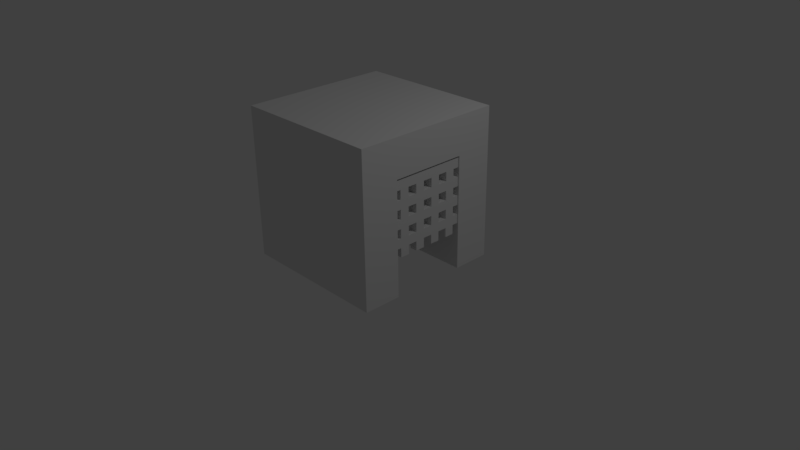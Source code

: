 # Source: Gate.blend  (saved by Blender 2.77.0; exported with 4.5.12 LTS)
import bpy
from mathutils import Matrix  # noqa: F401  (used for matrix-valued properties, if any)

bpy.ops.wm.read_factory_settings(use_empty=True)
scene = bpy.context.scene
scene.name = 'Scene'

# ---- collections
col_collection_1 = bpy.data.collections.new('Collection 1'); scene.collection.children.link(col_collection_1)

# ---- materials (node trees are filled in below, after node groups)
mat_material = bpy.data.materials.new('Material')
mat_material.alpha_threshold = 0.0
mat_material.use_transparent_shadow = False
mat_material.roughness = 0.5
mat_material.line_color = (0.0, 0.0, 0.0, 1.0)

# ---- material node trees

# ---- world
world_world = bpy.data.worlds.new('World'); scene.world = world_world
world_world.color = (0.05088, 0.05088, 0.05088)
world_world.use_sun_shadow = False
world_world.sun_shadow_jitter_overblur = 0.0
world_world.cycles.sampling_method = 'MANUAL'

# ---- cameras
cam_camera = bpy.data.cameras.new('Camera')
cam_camera.clip_end = 100.0
cam_camera.lens = 35.0
cam_camera.sensor_width = 32.0
cam_camera.sensor_height = 18.0
cam_camera.ortho_scale = 7.314
cam_camera.dof.focus_distance = 0.0
cam_camera.dof.aperture_fstop = 128.0

# ---- lights
light_lamp = bpy.data.lights.new('Lamp', 'POINT')
light_lamp.transmission_factor = 0.0
light_lamp.cutoff_distance = 30.0
light_lamp.energy = 100.0
light_lamp.shadow_buffer_clip_start = 1.001
light_lamp.shadow_soft_size = 0.1
light_lamp.shadow_maximum_resolution = 0.006
light_lamp.use_absolute_resolution = True

# ---- meshes
me_plane = bpy.data.meshes.new('Plane')
me_plane.from_pydata([(0.8838, -0.4341, 1.476), (0.8838, -0.4341, 0.4978), (0.8838, 0.5436, 1.476), (0.9838, -0.3119, 1.476), (0.8838, 0.05477, 1.476), (0.8838, -0.4341, 0.9867), (0.8838, 0.05477, 0.4978), (0.8838, 0.5436, 0.9867), (0.8838, 0.05477, 0.9867), (0.8838, -0.1897, 1.476), (0.8838, -0.4341, 0.7423), (0.8838, 0.2992, 0.4978), (0.8838, 0.5436, 1.231), (0.8838, 0.2992, 1.476), (0.8838, -0.4341, 1.231), (0.8838, -0.1897, 0.4978), (0.8838, 0.5436, 0.7423), (0.8838, 0.2992, 0.9867), (0.8838, -0.1897, 0.9867), (0.8838, 0.05477, 1.231), (0.8838, 0.05477, 0.7423), (0.8838, -0.1897, 0.7423), (0.8838, -0.1897, 1.231), (0.8838, 0.2992, 1.231), (0.8838, 0.2992, 0.7423), (0.8838, -0.3119, 1.476), (0.8838, -0.4341, 0.62), (0.8838, 0.4214, 0.4978), (0.8838, 0.5436, 1.353), (0.8838, 0.177, 1.476), (0.8838, -0.4341, 1.109), (0.8838, -0.06744, 0.4978), (0.8838, 0.5436, 0.8645), (0.8838, 0.4214, 0.9867), (0.8838, -0.06744, 0.9867), (0.8838, 0.05477, 1.353), (0.8838, 0.05477, 0.8645), (0.8838, -0.06744, 1.476), (0.8838, -0.4341, 0.8645), (0.8838, 0.177, 0.4978), (0.8838, 0.5436, 1.109), (0.8838, 0.4214, 1.476), (0.8838, -0.4341, 1.353), (0.8838, -0.3119, 0.4978), (0.8838, 0.5436, 0.62), (0.8838, 0.177, 0.9867), (0.8838, -0.3119, 0.9867), (0.8838, 0.05477, 1.109), (0.8838, 0.05477, 0.62), (0.8838, -0.06744, 0.7423), (0.8838, -0.3119, 0.7423), (0.8838, -0.1897, 0.8645), (0.8838, -0.1897, 0.62), (0.8838, -0.06744, 1.231), (0.8838, -0.3119, 1.231), (0.8838, -0.1897, 1.353), (0.8838, -0.1897, 1.109), (0.8838, 0.4214, 1.231), (0.8838, 0.177, 1.231), (0.8838, 0.2992, 1.353), (0.8838, 0.2992, 1.109), (0.8838, 0.4214, 0.7423), (0.8838, 0.177, 0.7423), (0.8838, 0.2992, 0.8645), (0.8838, 0.2992, 0.62), (0.8838, 0.177, 0.62), (0.8838, 0.177, 0.8645), (0.8838, 0.4214, 0.8645), (0.8838, 0.177, 1.109), (0.8838, 0.177, 1.353), (0.8838, 0.4214, 1.353), (0.8838, -0.3119, 1.109), (0.8838, -0.3119, 1.353), (0.8838, -0.06744, 1.353), (0.8838, -0.3119, 0.62), (0.8838, -0.3119, 0.8645), (0.8838, -0.06744, 0.8645), (0.8838, -0.06744, 0.62), (0.8838, -0.06744, 1.109), (0.8838, 0.4214, 1.109), (0.8838, 0.4214, 0.62), (0.9838, -0.4341, 1.476), (0.9838, -0.4341, 0.62), (0.9838, -0.4341, 0.4978), (0.9838, 0.5436, 1.353), (0.9838, 0.5436, 1.476), (0.9838, 0.177, 1.476), (0.9838, 0.05477, 1.476), (0.9838, -0.4341, 1.109), (0.9838, -0.4341, 0.9867), (0.9838, 0.5436, 0.8645), (0.9838, 0.5436, 0.9867), (0.9838, 0.4214, 0.9867), (0.9838, -0.06744, 0.9867), (0.9838, 0.05477, 0.9867), (0.9838, 0.05477, 1.353), (0.9838, 0.05477, 0.8645), (0.9838, -0.06744, 1.476), (0.9838, -0.1897, 1.476), (0.9838, -0.4341, 0.8645), (0.9838, -0.4341, 0.7423), (0.9838, 0.5436, 1.109), (0.9838, 0.5436, 1.231), (0.9838, 0.4214, 1.476), (0.9838, 0.2992, 1.476), (0.9838, -0.4341, 1.353), (0.9838, -0.4341, 1.231), (0.9838, 0.5436, 0.62), (0.9838, 0.5436, 0.7423), (0.9838, 0.177, 0.9867), (0.9838, 0.2992, 0.9867), (0.9838, -0.3119, 0.9867), (0.9838, -0.1897, 0.9867), (0.9838, 0.05477, 1.109), (0.9838, 0.05477, 1.231), (0.9838, 0.05477, 0.62), (0.9838, 0.05477, 0.7423), (0.9838, -0.06744, 0.7423), (0.9838, -0.3119, 0.7423), (0.9838, -0.1897, 0.7423), (0.9838, -0.1897, 0.8645), (0.9838, -0.1897, 0.62), (0.9838, -0.06744, 1.231), (0.9838, -0.3119, 1.231), (0.9838, -0.1897, 1.231), (0.9838, -0.1897, 1.353), (0.9838, -0.1897, 1.109), (0.9838, 0.4214, 1.231), (0.9838, 0.177, 1.231), (0.9838, 0.2992, 1.231), (0.9838, 0.2992, 1.353), (0.9838, 0.2992, 1.109), (0.9838, 0.4214, 0.7423), (0.9838, 0.177, 0.7423), (0.9838, 0.2992, 0.7423), (0.9838, 0.2992, 0.8645), (0.9838, 0.2992, 0.62), (0.9838, 0.2992, 0.4978), (0.9838, 0.4214, 0.4978), (0.9838, -0.1897, 0.4978), (0.9838, -0.06744, 0.4978), (0.9838, 0.05477, 0.4978), (0.9838, 0.177, 0.4978), (0.9838, -0.3119, 0.4978), (0.9838, 0.177, 0.62), (0.9838, 0.177, 0.8645), (0.9838, 0.4214, 0.8645), (0.9838, 0.177, 1.109), (0.9838, 0.177, 1.353), (0.9838, 0.4214, 1.353), (0.9838, -0.3119, 1.109), (0.9838, -0.3119, 1.353), (0.9838, -0.06744, 1.353), (0.9838, -0.3119, 0.62), (0.9838, -0.3119, 0.8645), (0.9838, -0.06744, 0.8645), (0.9838, -0.06744, 0.62), (0.9838, -0.06744, 1.109), (0.9838, 0.4214, 1.109), (0.9838, 0.4214, 0.62), (0.8838, -0.5541, 0.7423), (0.8838, -0.5541, 0.62), (0.8838, -0.5541, 1.231), (0.8838, -0.5541, 1.109), (0.8838, -0.5541, 0.9867), (0.8838, -0.5541, 0.8645), (0.8838, -0.5541, 1.476), (0.8838, -0.5541, 1.353), (0.9838, -0.5541, 0.7423), (0.9838, -0.5541, 0.62), (0.9838, -0.5541, 1.231), (0.9838, -0.5541, 1.109), (0.9838, -0.5541, 0.9867), (0.9838, -0.5541, 0.8645), (0.9838, -0.5541, 1.476), (0.9838, -0.5541, 1.353), (-0.9162, -0.4341, 1.476), (-0.9162, -0.4341, 0.4978), (-0.9162, 0.5436, 1.476), (-0.8162, -0.3119, 1.476), (-0.9162, 0.05477, 1.476), (-0.9162, -0.4341, 0.9867), (-0.9162, 0.05477, 0.4978), (-0.9162, 0.5436, 0.9867), (-0.9162, 0.05477, 0.9867), (-0.9162, -0.1897, 1.476), (-0.9162, -0.4341, 0.7423), (-0.9162, 0.2992, 0.4978), (-0.9162, 0.5436, 1.231), (-0.9162, 0.2992, 1.476), (-0.9162, -0.4341, 1.231), (-0.9162, -0.1897, 0.4978), (-0.9162, 0.5436, 0.7423), (-0.9162, 0.2992, 0.9867), (-0.9162, -0.1897, 0.9867), (-0.9162, 0.05477, 1.231), (-0.9162, 0.05477, 0.7423), (-0.9162, -0.1897, 0.7423), (-0.9162, -0.1897, 1.231), (-0.9162, 0.2992, 1.231), (-0.9162, 0.2992, 0.7423), (-0.9162, -0.3119, 1.476), (-0.9162, -0.4341, 0.62), (-0.9162, 0.4214, 0.4978), (-0.9162, 0.5436, 1.353), (-0.9162, 0.177, 1.476), (-0.9162, -0.4341, 1.109), (-0.9162, -0.06744, 0.4978), (-0.9162, 0.5436, 0.8645), (-0.9162, 0.4214, 0.9867), (-0.9162, -0.06744, 0.9867), (-0.9162, 0.05477, 1.353), (-0.9162, 0.05477, 0.8645), (-0.9162, -0.06744, 1.476), (-0.9162, -0.4341, 0.8645), (-0.9162, 0.177, 0.4978), (-0.9162, 0.5436, 1.109), (-0.9162, 0.4214, 1.476), (-0.9162, -0.4341, 1.353), (-0.9162, -0.3119, 0.4978), (-0.9162, 0.5436, 0.62), (-0.9162, 0.177, 0.9867), (-0.9162, -0.3119, 0.9867), (-0.9162, 0.05477, 1.109), (-0.9162, 0.05477, 0.62), (-0.9162, -0.06744, 0.7423), (-0.9162, -0.3119, 0.7423), (-0.9162, -0.1897, 0.8645), (-0.9162, -0.1897, 0.62), (-0.9162, -0.06744, 1.231), (-0.9162, -0.3119, 1.231), (-0.9162, -0.1897, 1.353), (-0.9162, -0.1897, 1.109), (-0.9162, 0.4214, 1.231), (-0.9162, 0.177, 1.231), (-0.9162, 0.2992, 1.353), (-0.9162, 0.2992, 1.109), (-0.9162, 0.4214, 0.7423), (-0.9162, 0.177, 0.7423), (-0.9162, 0.2992, 0.8645), (-0.9162, 0.2992, 0.62), (-0.9162, 0.177, 0.62), (-0.9162, 0.177, 0.8645), (-0.9162, 0.4214, 0.8645), (-0.9162, 0.177, 1.109), (-0.9162, 0.177, 1.353), (-0.9162, 0.4214, 1.353), (-0.9162, -0.3119, 1.109), (-0.9162, -0.3119, 1.353), (-0.9162, -0.06744, 1.353), (-0.9162, -0.3119, 0.62), (-0.9162, -0.3119, 0.8645), (-0.9162, -0.06744, 0.8645), (-0.9162, -0.06744, 0.62), (-0.9162, -0.06744, 1.109), (-0.9162, 0.4214, 1.109), (-0.9162, 0.4214, 0.62), (-0.8162, -0.4341, 1.476), (-0.8162, -0.4341, 0.62), (-0.8162, -0.4341, 0.4978), (-0.8162, 0.5436, 1.353), (-0.8162, 0.5436, 1.476), (-0.8162, 0.177, 1.476), (-0.8162, 0.05477, 1.476), (-0.8162, -0.4341, 1.109), (-0.8162, -0.4341, 0.9867), (-0.8162, 0.5436, 0.8645), (-0.8162, 0.5436, 0.9867), (-0.8162, 0.4214, 0.9867), (-0.8162, -0.06744, 0.9867), (-0.8162, 0.05477, 0.9867), (-0.8162, 0.05477, 1.353), (-0.8162, 0.05477, 0.8645), (-0.8162, -0.06744, 1.476), (-0.8162, -0.1897, 1.476), (-0.8162, -0.4341, 0.8645), (-0.8162, -0.4341, 0.7423), (-0.8162, 0.5436, 1.109), (-0.8162, 0.5436, 1.231), (-0.8162, 0.4214, 1.476), (-0.8162, 0.2992, 1.476), (-0.8162, -0.4341, 1.353), (-0.8162, -0.4341, 1.231), (-0.8162, 0.5436, 0.62), (-0.8162, 0.5436, 0.7423), (-0.8162, 0.177, 0.9867), (-0.8162, 0.2992, 0.9867), (-0.8162, -0.3119, 0.9867), (-0.8162, -0.1897, 0.9867), (-0.8162, 0.05477, 1.109), (-0.8162, 0.05477, 1.231), (-0.8162, 0.05477, 0.62), (-0.8162, 0.05477, 0.7423), (-0.8162, -0.06744, 0.7423), (-0.8162, -0.3119, 0.7423), (-0.8162, -0.1897, 0.7423), (-0.8162, -0.1897, 0.8645), (-0.8162, -0.1897, 0.62), (-0.8162, -0.06744, 1.231), (-0.8162, -0.3119, 1.231), (-0.8162, -0.1897, 1.231), (-0.8162, -0.1897, 1.353), (-0.8162, -0.1897, 1.109), (-0.8162, 0.4214, 1.231), (-0.8162, 0.177, 1.231), (-0.8162, 0.2992, 1.231), (-0.8162, 0.2992, 1.353), (-0.8162, 0.2992, 1.109), (-0.8162, 0.4214, 0.7423), (-0.8162, 0.177, 0.7423), (-0.8162, 0.2992, 0.7423), (-0.8162, 0.2992, 0.8645), (-0.8162, 0.2992, 0.62), (-0.8162, 0.2992, 0.4978), (-0.8162, 0.4214, 0.4978), (-0.8162, -0.1897, 0.4978), (-0.8162, -0.06744, 0.4978), (-0.8162, 0.05477, 0.4978), (-0.8162, 0.177, 0.4978), (-0.8162, -0.3119, 0.4978), (-0.8162, 0.177, 0.62), (-0.8162, 0.177, 0.8645), (-0.8162, 0.4214, 0.8645), (-0.8162, 0.177, 1.109), (-0.8162, 0.177, 1.353), (-0.8162, 0.4214, 1.353), (-0.8162, -0.3119, 1.109), (-0.8162, -0.3119, 1.353), (-0.8162, -0.06744, 1.353), (-0.8162, -0.3119, 0.62), (-0.8162, -0.3119, 0.8645), (-0.8162, -0.06744, 0.8645), (-0.8162, -0.06744, 0.62), (-0.8162, -0.06744, 1.109), (-0.8162, 0.4214, 1.109), (-0.8162, 0.4214, 0.62), (-0.9162, -0.5541, 0.7423), (-0.9162, -0.5541, 0.62), (-0.9162, -0.5541, 1.231), (-0.9162, -0.5541, 1.109), (-0.9162, -0.5541, 0.9867), (-0.9162, -0.5541, 0.8645), (-0.9162, -0.5541, 1.476), (-0.9162, -0.5541, 1.353), (-0.8162, -0.5541, 0.7423), (-0.8162, -0.5541, 0.62), (-0.8162, -0.5541, 1.231), (-0.8162, -0.5541, 1.109), (-0.8162, -0.5541, 0.9867), (-0.8162, -0.5541, 0.8645), (-0.8162, -0.5541, 1.476), (-0.8162, -0.5541, 1.353)], [], [(103, 149, 84, 85), (95, 114, 128, 148), (87, 95, 148, 86), (86, 148, 130, 104), (113, 94, 109, 147), (114, 113, 147, 128), (128, 147, 131, 129), (135, 134, 132, 146), (110, 135, 146, 92), (92, 146, 90, 91), (96, 116, 133, 145), (94, 96, 145, 109), (109, 145, 135, 110), (115, 141, 142, 144), (116, 115, 144, 133), (133, 144, 136, 134), (62, 24, 64, 65), (20, 62, 65, 48), (48, 65, 39, 6), (45, 17, 63, 66), (8, 45, 66, 36), (36, 66, 62, 20), (33, 7, 32, 67), (17, 33, 67, 63), (63, 67, 61, 24), (58, 23, 60, 68), (19, 58, 68, 47), (47, 68, 45, 8), (29, 13, 59, 69), (4, 29, 69, 35), (35, 69, 58, 19), (41, 2, 28, 70), (13, 41, 70, 59), (59, 70, 57, 23), (54, 22, 56, 71), (14, 54, 71, 30), (30, 71, 46, 5), (25, 9, 55, 72), (0, 25, 72, 42), (42, 72, 54, 14), (37, 4, 35, 73), (9, 37, 73, 55), (55, 73, 53, 22), (50, 21, 52, 74), (10, 50, 74, 26), (26, 74, 43, 1), (46, 18, 51, 75), (5, 46, 75, 38), (38, 75, 50, 10), (34, 8, 36, 76), (18, 34, 76, 51), (51, 76, 49, 21), (49, 20, 48, 77), (21, 49, 77, 52), (52, 77, 31, 15), (53, 19, 47, 78), (22, 53, 78, 56), (56, 78, 34, 18), (57, 12, 40, 79), (23, 57, 79, 60), (60, 79, 33, 17), (61, 16, 44, 80), (24, 61, 80, 64), (64, 80, 27, 11), (104, 130, 149, 103), (130, 129, 127, 149), (123, 150, 126, 124), (106, 88, 150, 123), (88, 89, 111, 150), (3, 151, 125, 98), (81, 105, 151, 3), (105, 106, 123, 151), (97, 152, 95, 87), (98, 125, 152, 97), (125, 124, 122, 152), (118, 153, 121, 119), (100, 82, 153, 118), (82, 83, 143, 153), (111, 154, 120, 112), (89, 99, 154, 111), (99, 100, 118, 154), (93, 155, 96, 94), (112, 120, 155, 93), (120, 119, 117, 155), (117, 156, 115, 116), (119, 121, 156, 117), (121, 139, 140, 156), (122, 157, 113, 114), (124, 126, 157, 122), (126, 112, 93, 157), (127, 158, 101, 102), (129, 131, 158, 127), (131, 110, 92, 158), (132, 159, 107, 108), (134, 136, 159, 132), (136, 137, 138, 159), (15, 31, 140, 139), (17, 45, 109, 110), (58, 69, 148, 128), (18, 46, 111, 112), (70, 28, 84, 149), (59, 23, 129, 130), (49, 76, 155, 117), (60, 17, 110, 131), (77, 48, 115, 156), (35, 19, 114, 95), (20, 49, 117, 116), (57, 70, 149, 127), (36, 20, 116, 96), (21, 50, 118, 119), (71, 56, 126, 150), (63, 24, 134, 135), (4, 37, 97, 87), (31, 77, 156, 140), (25, 0, 81, 3), (64, 11, 137, 136), (5, 38, 165, 164), (78, 47, 113, 157), (26, 1, 83, 82), (65, 64, 136, 144), (6, 39, 142, 141), (19, 53, 122, 114), (46, 71, 150, 111), (22, 54, 123, 124), (28, 2, 85, 84), (72, 55, 125, 151), (2, 41, 103, 85), (34, 78, 157, 93), (29, 4, 87, 86), (39, 65, 144, 142), (105, 81, 174, 175), (79, 40, 101, 158), (30, 5, 89, 88), (66, 63, 135, 145), (1, 43, 143, 83), (12, 57, 127, 102), (54, 72, 151, 123), (23, 58, 128, 129), (32, 7, 91, 90), (73, 35, 95, 152), (33, 79, 158, 92), (7, 33, 92, 91), (62, 66, 145, 133), (80, 44, 107, 159), (8, 34, 93, 94), (67, 32, 90, 146), (47, 8, 94, 113), (16, 61, 132, 108), (53, 73, 152, 122), (48, 6, 141, 115), (24, 62, 133, 134), (74, 52, 121, 153), (27, 80, 159, 138), (37, 9, 98, 97), (61, 67, 146, 132), (38, 10, 100, 99), (68, 60, 131, 147), (51, 21, 119, 120), (9, 25, 3, 98), (43, 74, 153, 143), (52, 15, 139, 121), (14, 30, 163, 162), (40, 12, 102, 101), (75, 51, 120, 154), (11, 27, 138, 137), (41, 13, 104, 103), (45, 68, 147, 109), (42, 14, 106, 105), (69, 59, 130, 148), (55, 22, 124, 125), (13, 29, 86, 104), (50, 75, 154, 118), (56, 18, 112, 126), (26, 82, 169, 161), (44, 16, 108, 107), (76, 36, 96, 155), (164, 165, 173, 172), (166, 167, 175, 174), (160, 161, 169, 168), (162, 163, 171, 170), (30, 88, 171, 163), (38, 99, 173, 165), (82, 100, 168, 169), (106, 14, 162, 170), (89, 5, 164, 172), (10, 26, 161, 160), (0, 42, 167, 166), (99, 89, 172, 173), (100, 10, 160, 168), (88, 106, 170, 171), (42, 105, 175, 167), (81, 0, 166, 174), (279, 325, 260, 261), (271, 290, 304, 324), (263, 271, 324, 262), (262, 324, 306, 280), (289, 270, 285, 323), (290, 289, 323, 304), (304, 323, 307, 305), (311, 310, 308, 322), (286, 311, 322, 268), (268, 322, 266, 267), (272, 292, 309, 321), (270, 272, 321, 285), (285, 321, 311, 286), (291, 317, 318, 320), (292, 291, 320, 309), (309, 320, 312, 310), (238, 200, 240, 241), (196, 238, 241, 224), (224, 241, 215, 182), (221, 193, 239, 242), (184, 221, 242, 212), (212, 242, 238, 196), (209, 183, 208, 243), (193, 209, 243, 239), (239, 243, 237, 200), (234, 199, 236, 244), (195, 234, 244, 223), (223, 244, 221, 184), (205, 189, 235, 245), (180, 205, 245, 211), (211, 245, 234, 195), (217, 178, 204, 246), (189, 217, 246, 235), (235, 246, 233, 199), (230, 198, 232, 247), (190, 230, 247, 206), (206, 247, 222, 181), (201, 185, 231, 248), (176, 201, 248, 218), (218, 248, 230, 190), (213, 180, 211, 249), (185, 213, 249, 231), (231, 249, 229, 198), (226, 197, 228, 250), (186, 226, 250, 202), (202, 250, 219, 177), (222, 194, 227, 251), (181, 222, 251, 214), (214, 251, 226, 186), (210, 184, 212, 252), (194, 210, 252, 227), (227, 252, 225, 197), (225, 196, 224, 253), (197, 225, 253, 228), (228, 253, 207, 191), (229, 195, 223, 254), (198, 229, 254, 232), (232, 254, 210, 194), (233, 188, 216, 255), (199, 233, 255, 236), (236, 255, 209, 193), (237, 192, 220, 256), (200, 237, 256, 240), (240, 256, 203, 187), (280, 306, 325, 279), (306, 305, 303, 325), (299, 326, 302, 300), (282, 264, 326, 299), (264, 265, 287, 326), (179, 327, 301, 274), (257, 281, 327, 179), (281, 282, 299, 327), (273, 328, 271, 263), (274, 301, 328, 273), (301, 300, 298, 328), (294, 329, 297, 295), (276, 258, 329, 294), (258, 259, 319, 329), (287, 330, 296, 288), (265, 275, 330, 287), (275, 276, 294, 330), (269, 331, 272, 270), (288, 296, 331, 269), (296, 295, 293, 331), (293, 332, 291, 292), (295, 297, 332, 293), (297, 315, 316, 332), (298, 333, 289, 290), (300, 302, 333, 298), (302, 288, 269, 333), (303, 334, 277, 278), (305, 307, 334, 303), (307, 286, 268, 334), (308, 335, 283, 284), (310, 312, 335, 308), (312, 313, 314, 335), (191, 207, 316, 315), (193, 221, 285, 286), (234, 245, 324, 304), (194, 222, 287, 288), (246, 204, 260, 325), (235, 199, 305, 306), (225, 252, 331, 293), (236, 193, 286, 307), (253, 224, 291, 332), (211, 195, 290, 271), (196, 225, 293, 292), (233, 246, 325, 303), (212, 196, 292, 272), (197, 226, 294, 295), (247, 232, 302, 326), (239, 200, 310, 311), (180, 213, 273, 263), (207, 253, 332, 316), (201, 176, 257, 179), (240, 187, 313, 312), (181, 214, 341, 340), (254, 223, 289, 333), (202, 177, 259, 258), (241, 240, 312, 320), (182, 215, 318, 317), (195, 229, 298, 290), (222, 247, 326, 287), (198, 230, 299, 300), (204, 178, 261, 260), (248, 231, 301, 327), (178, 217, 279, 261), (210, 254, 333, 269), (205, 180, 263, 262), (215, 241, 320, 318), (281, 257, 350, 351), (255, 216, 277, 334), (206, 181, 265, 264), (242, 239, 311, 321), (177, 219, 319, 259), (188, 233, 303, 278), (230, 248, 327, 299), (199, 234, 304, 305), (208, 183, 267, 266), (249, 211, 271, 328), (209, 255, 334, 268), (183, 209, 268, 267), (238, 242, 321, 309), (256, 220, 283, 335), (184, 210, 269, 270), (243, 208, 266, 322), (223, 184, 270, 289), (192, 237, 308, 284), (229, 249, 328, 298), (224, 182, 317, 291), (200, 238, 309, 310), (250, 228, 297, 329), (203, 256, 335, 314), (213, 185, 274, 273), (237, 243, 322, 308), (214, 186, 276, 275), (244, 236, 307, 323), (227, 197, 295, 296), (185, 201, 179, 274), (219, 250, 329, 319), (228, 191, 315, 297), (190, 206, 339, 338), (216, 188, 278, 277), (251, 227, 296, 330), (187, 203, 314, 313), (217, 189, 280, 279), (221, 244, 323, 285), (218, 190, 282, 281), (245, 235, 306, 324), (231, 198, 300, 301), (189, 205, 262, 280), (226, 251, 330, 294), (232, 194, 288, 302), (202, 258, 345, 337), (220, 192, 284, 283), (252, 212, 272, 331), (340, 341, 349, 348), (342, 343, 351, 350), (336, 337, 345, 344), (338, 339, 347, 346), (206, 264, 347, 339), (214, 275, 349, 341), (258, 276, 344, 345), (282, 190, 338, 346), (265, 181, 340, 348), (186, 202, 337, 336), (176, 218, 343, 342), (275, 265, 348, 349), (276, 186, 336, 344), (264, 282, 346, 347), (218, 281, 351, 343), (257, 176, 342, 350)])
me_plane.use_remesh_preserve_volume = False
me_plane.use_remesh_preserve_attributes = False
me_plane.use_mirror_vertex_groups = False
me_plane.update()
me_cube = bpy.data.meshes.new('Cube')
me_cube.from_pydata([(1.0, 1.0, -1.0), (1.0, -1.0, -1.0), (-1.0, -1.0, -1.0), (-1.0, 1.0, -1.0), (1.0, 1.0, 1.0), (1.0, -1.0, 1.0), (-1.0, -1.0, 1.0), (-1.0, 1.0, 1.0), (-1.192e-07, -0.5, -0.5), (1.788e-07, 1.0, -1.0), (1.0, 1.0, 0.0), (0.0, -1.0, -1.0), (1.0, -1.0, 0.0), (0.5, -0.5, 0.0), (-1.0, -1.0, 0.0), (-1.0, 1.0, 0.0), (1.0, -5.364e-07, 1.0), (2.384e-07, 1.0, 1.0), (-5.364e-07, -1.0, 1.0), (-1.0, 1.788e-07, 1.0), (2.384e-07, 1.0, 0.0), (-0.5, -0.5, 0.0), (-2.98e-07, -1.0, 0.0), (-0.5, -0.5, -0.5), (-1.49e-07, -1.788e-07, 1.0), (-1.788e-07, -0.5, 0.0), (1.0, -0.5, -1.0), (-0.5, 1.0, -1.0), (1.0, 1.0, 0.5), (-0.5, -1.0, -1.0), (1.0, -1.0, 0.5), (-1.0, 0.5, -1.0), (-1.0, -1.0, 0.5), (-1.0, 1.0, 0.5), (1.0, -0.5, 1.0), (-0.5, 1.0, 1.0), (-0.5, -1.0, 1.0), (-1.0, 0.5, 1.0), (1.0, 0.5, -1.0), (0.5, 1.0, -1.0), (1.0, 1.0, -0.5), (0.5, -1.0, -1.0), (1.0, -1.0, -0.5), (-1.0, -0.5, -1.0), (-1.0, -1.0, -0.5), (-1.0, 1.0, -0.5), (1.0, 0.5, 1.0), (0.5, 1.0, 1.0), (0.5, -1.0, 1.0), (-1.0, -0.5, 1.0), (-0.5, 1.0, 0.0), (0.5, 1.0, 0.0), (2.384e-07, 1.0, 0.5), (2.086e-07, 1.0, -0.5), (-1.0, 0.5, 0.0), (-1.0, -0.5, 0.0), (0.5, -0.5, 0.5), (-1.0, 2.086e-07, 0.5), (-0.5, -1.0, 0.0), (0.5, -1.0, 0.0), (-1.49e-07, -1.0, -0.5), (-4.172e-07, -1.0, 0.5), (1.0, -0.5, 0.0), (1.0, 0.5, 0.0), (0.5, -0.5, -0.5), (1.0, -4.172e-07, 0.5), (-3.427e-07, -0.5, 1.0), (4.47e-08, 0.5, 1.0), (0.5, -3.576e-07, 1.0), (-0.5, 0.0, 1.0), (-0.5, -0.5, 0.5), (-2.384e-07, -0.5, 0.5), (1.192e-07, 0.5, -1.0), (2.98e-08, -0.5, -1.0), (0.5, -0.5, -1.0), (0.5, 0.5, -1.0), (-0.5, 0.5, -1.0), (-0.5, 0.5, 1.0), (0.5, 0.5, 1.0), (0.5, -0.5, 1.0), (1.0, 0.5, 0.5), (1.0, 0.5, -0.5), (1.0, -0.5, -0.5), (0.5, -1.0, 0.5), (0.5, -1.0, -0.5), (-0.5, -1.0, -0.5), (-1.0, -0.5, 0.5), (-1.0, -0.5, -0.5), (-1.0, 0.5, -0.5), (0.5, 1.0, -0.5), (0.5, 1.0, 0.5), (-0.5, 1.0, 0.5), (-0.5, 1.0, -0.5), (-1.0, 0.5, 0.5), (-0.5, -1.0, 0.5), (1.0, -0.5, 0.5), (-0.5, -0.5, 1.0), (-0.5, -0.5, -1.0), (-5.96e-08, -1.043e-07, 0.5), (-0.5, 5.215e-08, 0.5), (0.5, -2.608e-07, 0.5), (1.192e-07, 0.5, 0.5), (0.5, 0.5, 0.5), (-0.5, 0.5, 0.5), (1.192e-07, 0.5, 0.0), (0.5, 0.5, 0.0), (-0.5, 0.5, 0.0), (1.192e-07, 0.5, -0.5), (0.5, 0.5, -0.5), (-0.5, 0.5, -0.5)], [], [(97, 29, 2, 43), (96, 49, 6, 36), (95, 34, 5, 30), (94, 36, 6, 32), (93, 37, 7, 33), (92, 27, 3, 45), (91, 50, 15, 33), (90, 51, 20, 52), (89, 39, 9, 53), (88, 54, 15, 45), (102, 100, 98, 101), (86, 49, 19, 57), (85, 58, 14, 44), (84, 59, 22, 60), (83, 48, 18, 61), (82, 62, 12, 42), (99, 70, 86, 57), (80, 46, 16, 65), (79, 66, 18, 48), (78, 67, 24, 68), (77, 37, 19, 69), (80, 65, 100, 102), (80, 102, 105, 63), (74, 41, 11, 73), (102, 101, 104, 105), (106, 104, 101, 103), (26, 1, 41, 74), (39, 75, 72, 9), (0, 38, 75, 39), (54, 106, 103, 93), (27, 76, 31, 3), (9, 72, 76, 27), (81, 63, 105, 108), (67, 77, 69, 24), (17, 35, 77, 67), (35, 7, 37, 77), (46, 78, 68, 16), (4, 47, 78, 46), (47, 17, 67, 78), (34, 79, 48, 5), (16, 68, 79, 34), (68, 24, 66, 79), (98, 71, 70, 99), (10, 28, 80, 63), (28, 4, 46, 80), (100, 56, 71, 98), (0, 40, 81, 38), (40, 10, 63, 81), (26, 82, 42, 1), (65, 95, 56, 100), (57, 93, 103, 99), (59, 83, 61, 22), (12, 30, 83, 59), (30, 5, 48, 83), (41, 84, 60, 11), (1, 42, 84, 41), (42, 12, 59, 84), (29, 85, 44, 2), (11, 60, 85, 29), (60, 22, 58, 85), (108, 105, 104, 107), (14, 32, 86, 55), (32, 6, 49, 86), (107, 104, 106, 109), (2, 44, 87, 43), (44, 14, 55, 87), (31, 88, 45, 3), (54, 88, 109, 106), (108, 75, 38, 81), (51, 89, 53, 20), (10, 40, 89, 51), (40, 0, 39, 89), (47, 90, 52, 17), (4, 28, 90, 47), (28, 10, 51, 90), (35, 91, 33, 7), (17, 52, 91, 35), (52, 20, 50, 91), (50, 92, 45, 15), (20, 53, 92, 50), (53, 9, 27, 92), (54, 93, 33, 15), (107, 72, 75, 108), (57, 19, 37, 93), (58, 94, 32, 14), (22, 61, 94, 58), (61, 18, 36, 94), (62, 95, 30, 12), (99, 103, 101, 98), (65, 16, 34, 95), (66, 96, 36, 18), (24, 69, 96, 66), (69, 19, 49, 96), (109, 76, 72, 107), (88, 31, 76, 109), (73, 11, 29, 97), (62, 13, 56, 95), (13, 25, 71, 56), (25, 21, 70, 71), (21, 55, 86, 70), (55, 21, 23, 87), (8, 23, 21, 25), (64, 8, 25, 13), (82, 64, 13, 62), (64, 82, 26, 74), (8, 64, 74, 73), (23, 8, 73, 97), (87, 23, 97, 43)])
me_cube.materials.append(mat_material)
me_cube.use_remesh_preserve_volume = False
me_cube.use_remesh_preserve_attributes = False
me_cube.use_mirror_vertex_groups = False
me_cube.update()

# ---- objects
ob_gate = bpy.data.objects.new('Gate', me_plane)
ob_gateblock = bpy.data.objects.new('GateBlock', me_cube)
ob_lamp = bpy.data.objects.new('Lamp', light_lamp)
ob_camera = bpy.data.objects.new('Camera', cam_camera)

# ---- transforms, parenting, visibility, modifiers, constraints
ob_gate.location = (0.0, 0.0, 0.0)
ob_gate.lineart.crease_threshold = 0.0
ob_gateblock.location = (0.0, 0.0, 1.0)
ob_gateblock.lock_rotations_4d = False
ob_gateblock.empty_display_type = 'ARROWS'
ob_gateblock.lineart.crease_threshold = 0.0
ob_lamp.location = (4.076, 1.005, 5.904)
ob_lamp.rotation_euler = (0.6503, 0.05522, 1.866)
ob_lamp.lock_rotations_4d = False
ob_lamp.empty_display_type = 'ARROWS'
ob_lamp.color = (0.0, 0.0, 0.0, 0.0)
ob_lamp.lineart.crease_threshold = 0.0
ob_camera.location = (7.481, -6.508, 5.344)
ob_camera.rotation_euler = (1.109, 0.01082, 0.8149)
ob_camera.lock_rotations_4d = False
ob_camera.empty_display_type = 'ARROWS'
ob_camera.color = (0.0, 0.0, 0.0, 0.0)
ob_camera.display_type = 'WIRE'
ob_camera.lineart.crease_threshold = 0.0

# ---- collection membership
col_collection_1.objects.link(ob_gate)
col_collection_1.objects.link(ob_gateblock)
col_collection_1.objects.link(ob_lamp)
col_collection_1.objects.link(ob_camera)

# ---- scene / render settings (as saved in the file)
scene.camera = ob_camera
scene.frame_start = 1; scene.frame_end = 250; scene.frame_set(1)
scene.render.engine = 'BLENDER_EEVEE_NEXT'
scene.render.resolution_percentage = 50
scene.render.dither_intensity = 0.0
scene.cycles.use_denoising = False
scene.cycles.samples = 128
scene.cycles.sampling_pattern = 'TABULATED_SOBOL'
scene.cycles.light_sampling_threshold = 0.0
scene.cycles.use_adaptive_sampling = False
scene.cycles.use_light_tree = False
scene.cycles.blur_glossy = 0.0
scene.cycles.sample_clamp_indirect = 0.0
scene.view_settings.view_transform = 'Standard'
bpy.context.view_layer.update()
